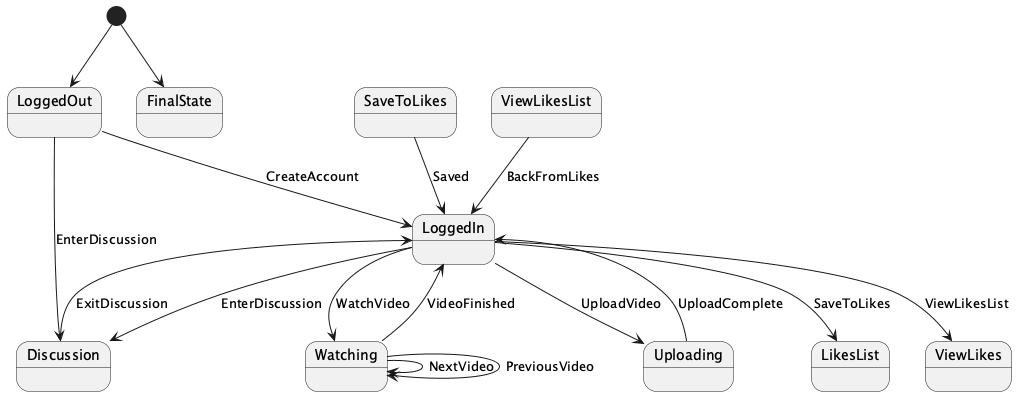

The diagram above was rendered by PlantUML. Its source (embedded in the PNG):
@startuml
[*] --> LoggedOut
LoggedOut --> LoggedIn : CreateAccount
LoggedOut --> Discussion : EnterDiscussion

LoggedIn --> Watching : WatchVideo
LoggedIn --> Uploading : UploadVideo
LoggedIn --> LikesList : SaveToLikes
LoggedIn --> ViewLikes : ViewLikesList
LoggedIn --> Discussion : EnterDiscussion

Watching --> LoggedIn : VideoFinished
Uploading --> LoggedIn : UploadComplete
SaveToLikes --> LoggedIn : Saved
ViewLikesList --> LoggedIn : BackFromLikes
Discussion --> LoggedIn : ExitDiscussion

Watching --> Watching : NextVideo
Watching --> Watching : PreviousVideo

[*] --> FinalState
@enduml